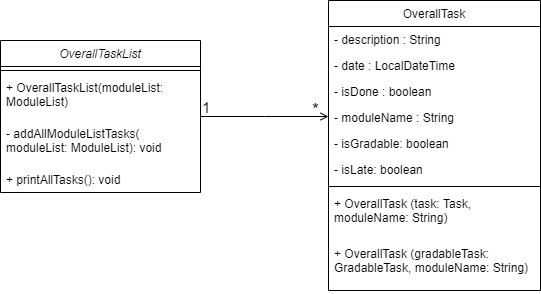

The diagram above was exported from draw.io. Its source (the exported page's mxGraphModel, read from the mxfile embedded in the PNG):
<mxGraphModel dx="1024" dy="592" grid="1" gridSize="10" guides="1" tooltips="1" connect="1" arrows="1" fold="1" page="1" pageScale="1" pageWidth="827" pageHeight="1169" math="0" shadow="0">
  <root>
    <mxCell id="WIyWlLk6GJQsqaUBKTNV-0" />
    <mxCell id="WIyWlLk6GJQsqaUBKTNV-1" parent="WIyWlLk6GJQsqaUBKTNV-0" />
    <mxCell id="zkfFHV4jXpPFQw0GAbJ--0" value="OverallTaskList" style="swimlane;fontStyle=2;align=center;verticalAlign=top;childLayout=stackLayout;horizontal=1;startSize=26;horizontalStack=0;resizeParent=1;resizeLast=0;collapsible=1;marginBottom=0;rounded=0;shadow=0;strokeWidth=1;" parent="WIyWlLk6GJQsqaUBKTNV-1" vertex="1">
      <mxGeometry x="180" y="140" width="200" height="152" as="geometry">
        <mxRectangle x="230" y="140" width="160" height="26" as="alternateBounds" />
      </mxGeometry>
    </mxCell>
    <mxCell id="zkfFHV4jXpPFQw0GAbJ--4" value="" style="line;html=1;strokeWidth=1;align=left;verticalAlign=middle;spacingTop=-1;spacingLeft=3;spacingRight=3;rotatable=0;labelPosition=right;points=[];portConstraint=eastwest;" parent="zkfFHV4jXpPFQw0GAbJ--0" vertex="1">
      <mxGeometry y="26" width="200" height="8" as="geometry" />
    </mxCell>
    <mxCell id="eQiqC28vl3qqfQndPW0K-9" value="+ OverallTaskList(moduleList: &#10;ModuleList)" style="text;strokeColor=none;fillColor=none;align=left;verticalAlign=top;spacingLeft=4;spacingRight=4;overflow=hidden;rotatable=0;points=[[0,0.5],[1,0.5]];portConstraint=eastwest;" vertex="1" parent="zkfFHV4jXpPFQw0GAbJ--0">
      <mxGeometry y="34" width="200" height="46" as="geometry" />
    </mxCell>
    <mxCell id="eQiqC28vl3qqfQndPW0K-1" value="- addAllModuleListTasks(&#10;moduleList: ModuleList): void" style="text;strokeColor=none;fillColor=none;align=left;verticalAlign=top;spacingLeft=4;spacingRight=4;overflow=hidden;rotatable=0;points=[[0,0.5],[1,0.5]];portConstraint=eastwest;" vertex="1" parent="zkfFHV4jXpPFQw0GAbJ--0">
      <mxGeometry y="80" width="200" height="46" as="geometry" />
    </mxCell>
    <mxCell id="eQiqC28vl3qqfQndPW0K-3" value="+ printAllTasks(): void" style="text;strokeColor=none;fillColor=none;align=left;verticalAlign=top;spacingLeft=4;spacingRight=4;overflow=hidden;rotatable=0;points=[[0,0.5],[1,0.5]];portConstraint=eastwest;" vertex="1" parent="zkfFHV4jXpPFQw0GAbJ--0">
      <mxGeometry y="126" width="200" height="26" as="geometry" />
    </mxCell>
    <mxCell id="zkfFHV4jXpPFQw0GAbJ--17" value="OverallTask" style="swimlane;fontStyle=0;align=center;verticalAlign=top;childLayout=stackLayout;horizontal=1;startSize=26;horizontalStack=0;resizeParent=1;resizeLast=0;collapsible=1;marginBottom=0;rounded=0;shadow=0;strokeWidth=1;" parent="WIyWlLk6GJQsqaUBKTNV-1" vertex="1">
      <mxGeometry x="508" y="100" width="212" height="290" as="geometry">
        <mxRectangle x="550" y="140" width="160" height="26" as="alternateBounds" />
      </mxGeometry>
    </mxCell>
    <mxCell id="zkfFHV4jXpPFQw0GAbJ--18" value="- description : String" style="text;align=left;verticalAlign=top;spacingLeft=4;spacingRight=4;overflow=hidden;rotatable=0;points=[[0,0.5],[1,0.5]];portConstraint=eastwest;" parent="zkfFHV4jXpPFQw0GAbJ--17" vertex="1">
      <mxGeometry y="26" width="212" height="26" as="geometry" />
    </mxCell>
    <mxCell id="eQiqC28vl3qqfQndPW0K-4" value="- date : LocalDateTime" style="text;align=left;verticalAlign=top;spacingLeft=4;spacingRight=4;overflow=hidden;rotatable=0;points=[[0,0.5],[1,0.5]];portConstraint=eastwest;" vertex="1" parent="zkfFHV4jXpPFQw0GAbJ--17">
      <mxGeometry y="52" width="212" height="26" as="geometry" />
    </mxCell>
    <mxCell id="eQiqC28vl3qqfQndPW0K-5" value="- isDone : boolean" style="text;align=left;verticalAlign=top;spacingLeft=4;spacingRight=4;overflow=hidden;rotatable=0;points=[[0,0.5],[1,0.5]];portConstraint=eastwest;" vertex="1" parent="zkfFHV4jXpPFQw0GAbJ--17">
      <mxGeometry y="78" width="212" height="26" as="geometry" />
    </mxCell>
    <mxCell id="eQiqC28vl3qqfQndPW0K-6" value="- moduleName : String" style="text;align=left;verticalAlign=top;spacingLeft=4;spacingRight=4;overflow=hidden;rotatable=0;points=[[0,0.5],[1,0.5]];portConstraint=eastwest;" vertex="1" parent="zkfFHV4jXpPFQw0GAbJ--17">
      <mxGeometry y="104" width="212" height="26" as="geometry" />
    </mxCell>
    <mxCell id="eQiqC28vl3qqfQndPW0K-7" value="- isGradable: boolean" style="text;align=left;verticalAlign=top;spacingLeft=4;spacingRight=4;overflow=hidden;rotatable=0;points=[[0,0.5],[1,0.5]];portConstraint=eastwest;" vertex="1" parent="zkfFHV4jXpPFQw0GAbJ--17">
      <mxGeometry y="130" width="212" height="26" as="geometry" />
    </mxCell>
    <mxCell id="eQiqC28vl3qqfQndPW0K-8" value="- isLate: boolean" style="text;align=left;verticalAlign=top;spacingLeft=4;spacingRight=4;overflow=hidden;rotatable=0;points=[[0,0.5],[1,0.5]];portConstraint=eastwest;" vertex="1" parent="zkfFHV4jXpPFQw0GAbJ--17">
      <mxGeometry y="156" width="212" height="26" as="geometry" />
    </mxCell>
    <mxCell id="zkfFHV4jXpPFQw0GAbJ--23" value="" style="line;html=1;strokeWidth=1;align=left;verticalAlign=middle;spacingTop=-1;spacingLeft=3;spacingRight=3;rotatable=0;labelPosition=right;points=[];portConstraint=eastwest;" parent="zkfFHV4jXpPFQw0GAbJ--17" vertex="1">
      <mxGeometry y="182" width="212" height="8" as="geometry" />
    </mxCell>
    <mxCell id="zkfFHV4jXpPFQw0GAbJ--24" value="+ OverallTask (task: Task,&#10;moduleName: String)" style="text;align=left;verticalAlign=top;spacingLeft=4;spacingRight=4;overflow=hidden;rotatable=0;points=[[0,0.5],[1,0.5]];portConstraint=eastwest;" parent="zkfFHV4jXpPFQw0GAbJ--17" vertex="1">
      <mxGeometry y="190" width="212" height="50" as="geometry" />
    </mxCell>
    <mxCell id="eQiqC28vl3qqfQndPW0K-10" value="+ OverallTask (gradableTask: &#10;GradableTask, moduleName: String)" style="text;align=left;verticalAlign=top;spacingLeft=4;spacingRight=4;overflow=hidden;rotatable=0;points=[[0,0.5],[1,0.5]];portConstraint=eastwest;" vertex="1" parent="zkfFHV4jXpPFQw0GAbJ--17">
      <mxGeometry y="240" width="212" height="50" as="geometry" />
    </mxCell>
    <mxCell id="zkfFHV4jXpPFQw0GAbJ--26" value="" style="endArrow=open;shadow=0;strokeWidth=1;rounded=0;endFill=1;edgeStyle=elbowEdgeStyle;elbow=vertical;" parent="WIyWlLk6GJQsqaUBKTNV-1" source="zkfFHV4jXpPFQw0GAbJ--0" target="zkfFHV4jXpPFQw0GAbJ--17" edge="1">
      <mxGeometry x="0.5" y="41" relative="1" as="geometry">
        <mxPoint x="380" y="192" as="sourcePoint" />
        <mxPoint x="540" y="192" as="targetPoint" />
        <mxPoint x="-40" y="32" as="offset" />
      </mxGeometry>
    </mxCell>
    <mxCell id="zkfFHV4jXpPFQw0GAbJ--27" value="1" style="resizable=0;align=left;verticalAlign=bottom;labelBackgroundColor=none;fontSize=15;" parent="zkfFHV4jXpPFQw0GAbJ--26" connectable="0" vertex="1">
      <mxGeometry x="-1" relative="1" as="geometry">
        <mxPoint y="1" as="offset" />
      </mxGeometry>
    </mxCell>
    <mxCell id="zkfFHV4jXpPFQw0GAbJ--28" value="*" style="resizable=0;align=right;verticalAlign=bottom;labelBackgroundColor=none;fontSize=18;" parent="zkfFHV4jXpPFQw0GAbJ--26" connectable="0" vertex="1">
      <mxGeometry x="1" relative="1" as="geometry">
        <mxPoint x="-8" y="4" as="offset" />
      </mxGeometry>
    </mxCell>
  </root>
</mxGraphModel>